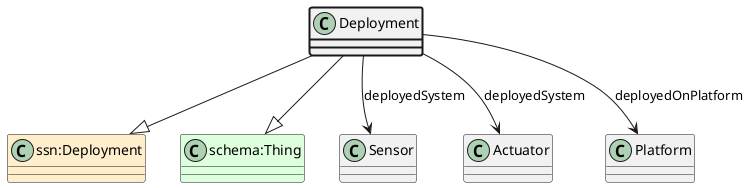

The diagram above was rendered by PlantUML. Its source (embedded in the PNG):
@startuml
class Deployment  #line.bold
class "ssn:Deployment" #FFEECC 
Deployment --|> "ssn:Deployment"
class "schema:Thing" #DDFFDD 
Deployment --|> "schema:Thing"
class Sensor 
Deployment --> Sensor : deployedSystem
class Actuator 
Deployment --> Actuator : deployedSystem
class Platform 
Deployment --> Platform : deployedOnPlatform
@enduml